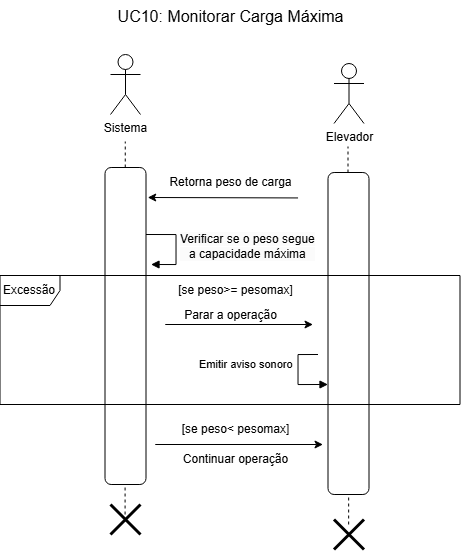

The diagram above was exported from draw.io. Its source (the exported page's mxGraphModel, read from the mxfile embedded in the PNG):
<mxGraphModel dx="1509" dy="865" grid="0" gridSize="10" guides="1" tooltips="1" connect="1" arrows="1" fold="1" page="0" pageScale="1" pageWidth="827" pageHeight="1169" math="0" shadow="0">
  <root>
    <mxCell id="0" />
    <mxCell id="1" parent="0" />
    <mxCell id="R3uy3_FKSlPgILRZD319-107" value="UC10: Monitorar Carga Máxima" style="text;html=1;align=center;verticalAlign=middle;resizable=0;points=[];autosize=1;strokeColor=none;fillColor=none;fontSize=16;" vertex="1" parent="1">
      <mxGeometry x="302" y="104" width="244" height="31" as="geometry" />
    </mxCell>
    <mxCell id="R3uy3_FKSlPgILRZD319-428" value="" style="rounded=1;whiteSpace=wrap;html=1;" vertex="1" parent="1">
      <mxGeometry x="298.5" y="271" width="41" height="317" as="geometry" />
    </mxCell>
    <mxCell id="R3uy3_FKSlPgILRZD319-430" value="Sistema" style="shape=umlActor;verticalLabelPosition=bottom;verticalAlign=top;html=1;outlineConnect=0;" vertex="1" parent="1">
      <mxGeometry x="304" y="158" width="30" height="60" as="geometry" />
    </mxCell>
    <mxCell id="R3uy3_FKSlPgILRZD319-431" value="" style="endArrow=none;dashed=1;html=1;rounded=0;" edge="1" parent="1">
      <mxGeometry width="50" height="50" relative="1" as="geometry">
        <mxPoint x="318.76" y="271" as="sourcePoint" />
        <mxPoint x="318.76" y="245" as="targetPoint" />
      </mxGeometry>
    </mxCell>
    <mxCell id="R3uy3_FKSlPgILRZD319-432" value="Elevador" style="shape=umlActor;verticalLabelPosition=bottom;verticalAlign=top;html=1;" vertex="1" parent="1">
      <mxGeometry x="527.5" y="167" width="30" height="60" as="geometry" />
    </mxCell>
    <mxCell id="R3uy3_FKSlPgILRZD319-433" value="" style="endArrow=none;dashed=1;html=1;rounded=0;" edge="1" parent="1">
      <mxGeometry width="50" height="50" relative="1" as="geometry">
        <mxPoint x="541.5" y="276" as="sourcePoint" />
        <mxPoint x="541.5" y="250" as="targetPoint" />
      </mxGeometry>
    </mxCell>
    <mxCell id="R3uy3_FKSlPgILRZD319-434" value="" style="rounded=1;whiteSpace=wrap;html=1;" vertex="1" parent="1">
      <mxGeometry x="521.5" y="276" width="41" height="322" as="geometry" />
    </mxCell>
    <mxCell id="R3uy3_FKSlPgILRZD319-435" value="" style="endArrow=classic;html=1;rounded=0;exitX=0.952;exitY=1.015;exitDx=0;exitDy=0;exitPerimeter=0;" edge="1" parent="1" source="R3uy3_FKSlPgILRZD319-436">
      <mxGeometry width="50" height="50" relative="1" as="geometry">
        <mxPoint x="464.75" y="301" as="sourcePoint" />
        <mxPoint x="341.25" y="301" as="targetPoint" />
      </mxGeometry>
    </mxCell>
    <mxCell id="R3uy3_FKSlPgILRZD319-436" value="Retorna peso de carga" style="text;html=1;align=center;verticalAlign=middle;resizable=0;points=[];autosize=1;strokeColor=none;fillColor=none;" vertex="1" parent="1">
      <mxGeometry x="348.75" y="271" width="150" height="30" as="geometry" />
    </mxCell>
    <mxCell id="R3uy3_FKSlPgILRZD319-437" value="" style="endArrow=none;dashed=1;html=1;rounded=0;" edge="1" parent="1">
      <mxGeometry width="50" height="50" relative="1" as="geometry">
        <mxPoint x="318.5799999999999" y="618" as="sourcePoint" />
        <mxPoint x="318.5799999999999" y="588" as="targetPoint" />
      </mxGeometry>
    </mxCell>
    <mxCell id="R3uy3_FKSlPgILRZD319-438" value="" style="endArrow=none;dashed=1;html=1;rounded=0;" edge="1" parent="1">
      <mxGeometry width="50" height="50" relative="1" as="geometry">
        <mxPoint x="542.1600000000001" y="628" as="sourcePoint" />
        <mxPoint x="542.1600000000001" y="598" as="targetPoint" />
      </mxGeometry>
    </mxCell>
    <mxCell id="R3uy3_FKSlPgILRZD319-439" value="" style="shape=umlDestroy;whiteSpace=wrap;html=1;strokeWidth=3;targetShapes=umlLifeline;" vertex="1" parent="1">
      <mxGeometry x="304" y="608" width="30" height="30" as="geometry" />
    </mxCell>
    <mxCell id="R3uy3_FKSlPgILRZD319-440" value="" style="shape=umlDestroy;whiteSpace=wrap;html=1;strokeWidth=3;targetShapes=umlLifeline;" vertex="1" parent="1">
      <mxGeometry x="527.5" y="623" width="30" height="30" as="geometry" />
    </mxCell>
    <mxCell id="R3uy3_FKSlPgILRZD319-441" value="Excessão" style="shape=umlFrame;whiteSpace=wrap;html=1;pointerEvents=0;" vertex="1" parent="1">
      <mxGeometry x="193.5" y="379" width="460" height="129" as="geometry" />
    </mxCell>
    <mxCell id="R3uy3_FKSlPgILRZD319-442" value="[se peso&amp;gt;= pesomax]" style="text;html=1;align=center;verticalAlign=middle;resizable=0;points=[];autosize=1;strokeColor=none;fillColor=none;" vertex="1" parent="1">
      <mxGeometry x="358.75" y="379" width="140" height="30" as="geometry" />
    </mxCell>
    <mxCell id="R3uy3_FKSlPgILRZD319-443" value="&lt;span style=&quot;font-size: 12px; text-align: center; background-color: rgb(251, 251, 251);&quot;&gt;Verificar se o peso segue&lt;/span&gt;&lt;div style=&quot;font-size: 12px; text-align: center; background-color: rgb(251, 251, 251);&quot;&gt;a capacidade máxima&lt;/div&gt;" style="html=1;align=left;spacingLeft=2;endArrow=block;rounded=0;edgeStyle=orthogonalEdgeStyle;curved=0;rounded=0;" edge="1" parent="1">
      <mxGeometry relative="1" as="geometry">
        <mxPoint x="339.5" y="338" as="sourcePoint" />
        <Array as="points">
          <mxPoint x="369.5" y="338" />
          <mxPoint x="369.5" y="368" />
        </Array>
        <mxPoint x="344.5" y="368" as="targetPoint" />
      </mxGeometry>
    </mxCell>
    <mxCell id="R3uy3_FKSlPgILRZD319-444" value="" style="endArrow=classic;html=1;rounded=0;" edge="1" parent="1">
      <mxGeometry width="50" height="50" relative="1" as="geometry">
        <mxPoint x="358.75" y="428" as="sourcePoint" />
        <mxPoint x="506.5" y="428" as="targetPoint" />
      </mxGeometry>
    </mxCell>
    <mxCell id="R3uy3_FKSlPgILRZD319-445" value="Parar a operação" style="text;html=1;align=center;verticalAlign=middle;resizable=0;points=[];autosize=1;strokeColor=none;fillColor=none;" vertex="1" parent="1">
      <mxGeometry x="363.5" y="403.5" width="120" height="30" as="geometry" />
    </mxCell>
    <mxCell id="R3uy3_FKSlPgILRZD319-446" value="[se peso&amp;lt; pesomax]" style="text;html=1;align=center;verticalAlign=middle;resizable=0;points=[];autosize=1;strokeColor=none;fillColor=none;" vertex="1" parent="1">
      <mxGeometry x="363.5" y="518" width="130" height="30" as="geometry" />
    </mxCell>
    <mxCell id="R3uy3_FKSlPgILRZD319-447" value="" style="endArrow=classic;html=1;rounded=0;" edge="1" parent="1">
      <mxGeometry width="50" height="50" relative="1" as="geometry">
        <mxPoint x="348.75" y="548" as="sourcePoint" />
        <mxPoint x="516.5" y="548" as="targetPoint" />
      </mxGeometry>
    </mxCell>
    <mxCell id="R3uy3_FKSlPgILRZD319-448" value="Continuar operação" style="text;html=1;align=center;verticalAlign=middle;resizable=0;points=[];autosize=1;strokeColor=none;fillColor=none;" vertex="1" parent="1">
      <mxGeometry x="363.75" y="548" width="130" height="30" as="geometry" />
    </mxCell>
    <mxCell id="R3uy3_FKSlPgILRZD319-449" value="Emitir aviso sonoro" style="html=1;align=left;spacingLeft=2;endArrow=block;rounded=0;edgeStyle=orthogonalEdgeStyle;curved=0;rounded=0;" edge="1" parent="1">
      <mxGeometry x="-0.25" y="-103" relative="1" as="geometry">
        <mxPoint x="511.5" y="458" as="sourcePoint" />
        <Array as="points">
          <mxPoint x="491.5" y="488" />
        </Array>
        <mxPoint x="521.5" y="488" as="targetPoint" />
        <mxPoint as="offset" />
      </mxGeometry>
    </mxCell>
  </root>
</mxGraphModel>